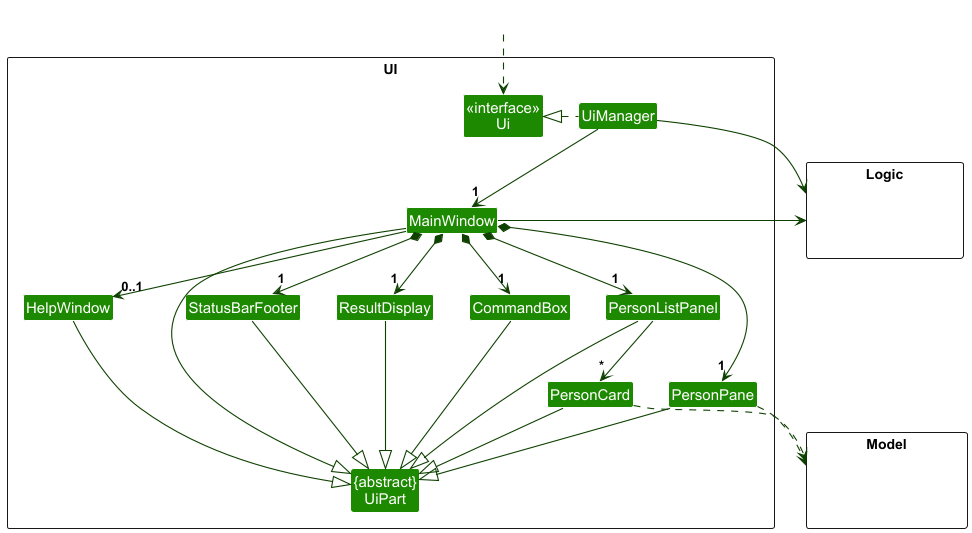

The diagram above was rendered by PlantUML. Its source (embedded in the PNG):
@startuml
!include style.puml
skinparam arrowThickness 1.1
skinparam arrowColor UI_COLOR_T4
skinparam classBackgroundColor UI_COLOR

package UI <<Rectangle>>{
Class "<<interface>>\nUi" as Ui
Class "{abstract}\nUiPart" as UiPart
Class UiManager
Class MainWindow
Class HelpWindow
Class ResultDisplay
Class PersonListPanel
Class PersonCard
Class PersonPane
Class StatusBarFooter
Class CommandBox
}

package Model <<Rectangle>> {
Class HiddenModel #FFFFFF
}

package Logic <<Rectangle>> {
Class HiddenLogic #FFFFFF
}

Class HiddenOutside #FFFFFF
HiddenOutside ..> Ui

UiManager .left.|> Ui
UiManager -down-> "1" MainWindow
MainWindow *-down->  "1" CommandBox
MainWindow *-down-> "1" ResultDisplay
MainWindow *-down-> "1" PersonListPanel
MainWindow *-down-> "1" PersonPane
MainWindow *-down-> "1" StatusBarFooter
MainWindow --> "0..1" HelpWindow

PersonListPanel -down-> "*" PersonCard

MainWindow -left-|> UiPart

ResultDisplay --|> UiPart
CommandBox --|> UiPart
PersonListPanel --|> UiPart
PersonCard --|> UiPart
PersonPane --|> UiPart
StatusBarFooter --|> UiPart
HelpWindow --|> UiPart

PersonCard ..> Model
PersonPane ..> Model
UiManager -right-> Logic
MainWindow -left-> Logic

PersonListPanel -[hidden]left- HelpWindow
HelpWindow -[hidden]left- CommandBox
CommandBox -[hidden]left- ResultDisplay
ResultDisplay -[hidden]left- StatusBarFooter

MainWindow -[hidden]-|> UiPart
@enduml